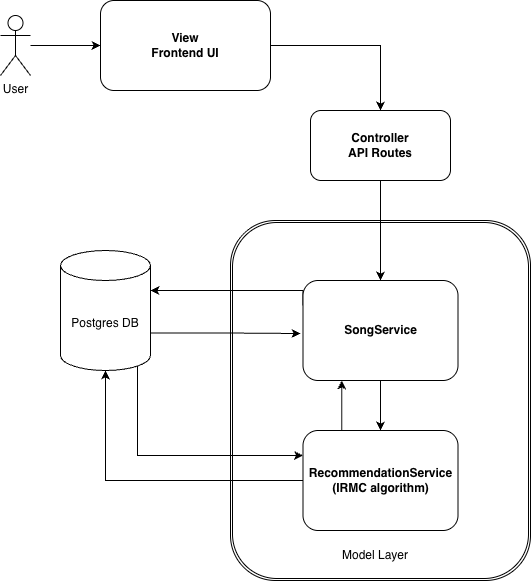

The diagram above was exported from draw.io. Its source (the exported page's mxGraphModel, read from the mxfile embedded in the PNG):
<mxGraphModel dx="1645" dy="867" grid="1" gridSize="10" guides="1" tooltips="1" connect="1" arrows="1" fold="1" page="1" pageScale="1" pageWidth="850" pageHeight="1100" math="0" shadow="0">
  <root>
    <mxCell id="0" />
    <mxCell id="1" parent="0" />
    <mxCell id="KovUFOA6_2BYcKl_EziK-3" parent="1" style="shape=ext;double=1;rounded=1;whiteSpace=wrap;html=1;" value="" vertex="1">
      <mxGeometry height="360" width="300" x="430" y="370" as="geometry" />
    </mxCell>
    <mxCell id="IrzuhzFO8FPJmDGCtzy1-5" edge="1" parent="1" source="vhgWqEGVMVoZo5uK_ijX-2" style="edgeStyle=orthogonalEdgeStyle;rounded=0;orthogonalLoop=1;jettySize=auto;html=1;exitX=0.855;exitY=1;exitDx=0;exitDy=-4.35;exitPerimeter=0;entryX=0;entryY=0.25;entryDx=0;entryDy=0;" target="vhgWqEGVMVoZo5uK_ijX-16">
      <mxGeometry relative="1" as="geometry">
        <Array as="points">
          <mxPoint x="337" y="605" />
        </Array>
      </mxGeometry>
    </mxCell>
    <mxCell id="vhgWqEGVMVoZo5uK_ijX-2" parent="1" style="shape=cylinder3;whiteSpace=wrap;html=1;boundedLbl=1;backgroundOutline=1;size=15;" value="Postgres DB" vertex="1">
      <mxGeometry height="120" width="90" x="260" y="400" as="geometry" />
    </mxCell>
    <mxCell id="vhgWqEGVMVoZo5uK_ijX-10" edge="1" parent="1" source="vhgWqEGVMVoZo5uK_ijX-7" style="edgeStyle=orthogonalEdgeStyle;rounded=0;orthogonalLoop=1;jettySize=auto;html=1;" target="vhgWqEGVMVoZo5uK_ijX-9">
      <mxGeometry relative="1" as="geometry" />
    </mxCell>
    <mxCell id="vhgWqEGVMVoZo5uK_ijX-7" parent="1" style="shape=umlActor;verticalLabelPosition=bottom;verticalAlign=top;html=1;outlineConnect=0;" value="User" vertex="1">
      <mxGeometry height="60" width="30" x="200" y="165" as="geometry" />
    </mxCell>
    <mxCell id="vhgWqEGVMVoZo5uK_ijX-17" edge="1" parent="1" source="vhgWqEGVMVoZo5uK_ijX-8" style="edgeStyle=orthogonalEdgeStyle;rounded=0;orthogonalLoop=1;jettySize=auto;html=1;exitX=0.5;exitY=1;exitDx=0;exitDy=0;entryX=0.5;entryY=0;entryDx=0;entryDy=0;" target="vhgWqEGVMVoZo5uK_ijX-15">
      <mxGeometry relative="1" as="geometry" />
    </mxCell>
    <mxCell id="vhgWqEGVMVoZo5uK_ijX-8" parent="1" style="rounded=1;whiteSpace=wrap;html=1;" value="&lt;div&gt;&lt;b&gt;Controller&lt;br&gt;API Routes&lt;/b&gt;&lt;/div&gt;" vertex="1">
      <mxGeometry height="70" width="140" x="510" y="260" as="geometry" />
    </mxCell>
    <mxCell id="KovUFOA6_2BYcKl_EziK-2" edge="1" parent="1" source="vhgWqEGVMVoZo5uK_ijX-9" style="edgeStyle=orthogonalEdgeStyle;rounded=0;orthogonalLoop=1;jettySize=auto;html=1;exitX=1;exitY=0.5;exitDx=0;exitDy=0;entryX=0.5;entryY=0;entryDx=0;entryDy=0;" target="vhgWqEGVMVoZo5uK_ijX-8">
      <mxGeometry relative="1" as="geometry" />
    </mxCell>
    <mxCell id="vhgWqEGVMVoZo5uK_ijX-9" parent="1" style="rounded=1;whiteSpace=wrap;html=1;" value="&lt;b&gt;View&lt;br&gt;Frontend UI&lt;/b&gt;" vertex="1">
      <mxGeometry height="90" width="170" x="300" y="150" as="geometry" />
    </mxCell>
    <mxCell id="vhgWqEGVMVoZo5uK_ijX-21" edge="1" parent="1" source="vhgWqEGVMVoZo5uK_ijX-15" style="edgeStyle=orthogonalEdgeStyle;rounded=0;orthogonalLoop=1;jettySize=auto;html=1;exitX=0;exitY=0.25;exitDx=0;exitDy=0;" target="vhgWqEGVMVoZo5uK_ijX-2">
      <mxGeometry relative="1" as="geometry">
        <Array as="points">
          <mxPoint x="503" y="440" />
        </Array>
      </mxGeometry>
    </mxCell>
    <mxCell id="IrzuhzFO8FPJmDGCtzy1-2" edge="1" parent="1" source="vhgWqEGVMVoZo5uK_ijX-15" style="edgeStyle=orthogonalEdgeStyle;rounded=0;orthogonalLoop=1;jettySize=auto;html=1;exitX=0.5;exitY=1;exitDx=0;exitDy=0;entryX=0.5;entryY=0;entryDx=0;entryDy=0;" target="vhgWqEGVMVoZo5uK_ijX-16">
      <mxGeometry relative="1" as="geometry" />
    </mxCell>
    <mxCell id="vhgWqEGVMVoZo5uK_ijX-15" parent="1" style="rounded=1;whiteSpace=wrap;html=1;" value="&lt;b&gt;SongService&lt;br&gt;&lt;/b&gt;" vertex="1">
      <mxGeometry height="100" width="155" x="502.5" y="430" as="geometry" />
    </mxCell>
    <mxCell id="IrzuhzFO8FPJmDGCtzy1-3" edge="1" parent="1" source="vhgWqEGVMVoZo5uK_ijX-16" style="edgeStyle=orthogonalEdgeStyle;rounded=0;orthogonalLoop=1;jettySize=auto;html=1;exitX=0.25;exitY=0;exitDx=0;exitDy=0;entryX=0.25;entryY=1;entryDx=0;entryDy=0;" target="vhgWqEGVMVoZo5uK_ijX-15">
      <mxGeometry relative="1" as="geometry" />
    </mxCell>
    <mxCell id="vhgWqEGVMVoZo5uK_ijX-16" parent="1" style="rounded=1;whiteSpace=wrap;html=1;" value="&lt;b&gt;RecommendationService&lt;br&gt;(IRMC algorithm)&lt;/b&gt;" vertex="1">
      <mxGeometry height="100" width="155" x="502.5" y="580" as="geometry" />
    </mxCell>
    <mxCell id="IrzuhzFO8FPJmDGCtzy1-1" edge="1" parent="1" source="vhgWqEGVMVoZo5uK_ijX-2" style="edgeStyle=orthogonalEdgeStyle;rounded=0;orthogonalLoop=1;jettySize=auto;html=1;exitX=1;exitY=0;exitDx=0;exitDy=82.5;exitPerimeter=0;">
      <mxGeometry relative="1" as="geometry">
        <mxPoint x="500" y="483" as="targetPoint" />
      </mxGeometry>
    </mxCell>
    <mxCell id="IrzuhzFO8FPJmDGCtzy1-4" edge="1" parent="1" source="vhgWqEGVMVoZo5uK_ijX-16" style="edgeStyle=orthogonalEdgeStyle;rounded=0;orthogonalLoop=1;jettySize=auto;html=1;exitX=0;exitY=0.5;exitDx=0;exitDy=0;entryX=0.5;entryY=1;entryDx=0;entryDy=0;entryPerimeter=0;" target="vhgWqEGVMVoZo5uK_ijX-2">
      <mxGeometry relative="1" as="geometry" />
    </mxCell>
    <mxCell id="KovUFOA6_2BYcKl_EziK-4" parent="1" style="text;html=1;whiteSpace=wrap;strokeColor=none;fillColor=none;align=center;verticalAlign=middle;rounded=0;autosize=1;resizable=0;" value="Model Layer" vertex="1">
      <mxGeometry height="30" width="90" x="530" y="690" as="geometry" />
    </mxCell>
  </root>
</mxGraphModel>